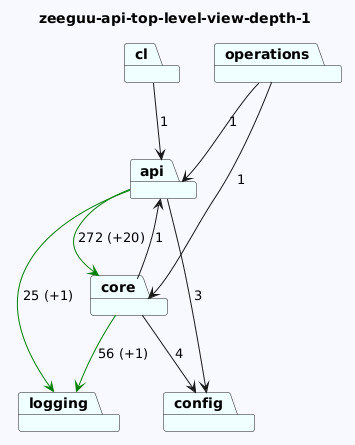

The diagram above was rendered by PlantUML. Its source (embedded in the PNG):
@startuml
skinparam backgroundColor GhostWhite
title zeeguu-api-top-level-view-depth-1
package "logging" #Azure
package "api" #Azure
package "cl" #Azure
package "operations" #Azure
package "core" #Azure
package "config" #Azure

"api"-->"logging" #Green : 25 (+1)
"api"-->"config"  : 3
"api"-->"core" #Green : 272 (+20)
"cl"-->"api"  : 1
"operations"-->"api"  : 1
"operations"-->"core"  : 1
"core"-->"logging" #Green : 56 (+1)
"core"-->"api"  : 1
"core"-->"config"  : 4
@enduml